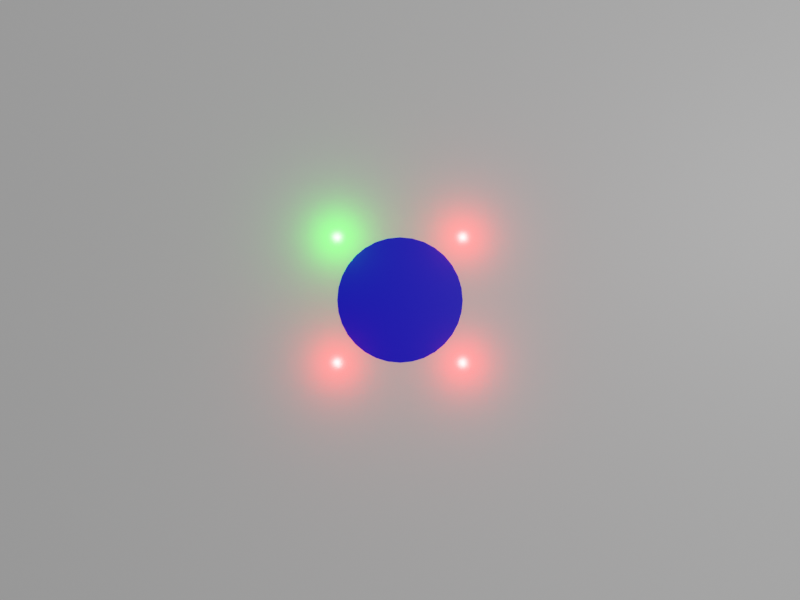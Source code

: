 # Source: Blender_model.blend  (saved by Blender 3.5.10; exported with 4.5.12 LTS)
import bpy
from mathutils import Matrix  # noqa: F401  (used for matrix-valued properties, if any)

bpy.ops.wm.read_factory_settings(use_empty=True)
scene = bpy.context.scene
scene.name = 'Scene'

# ---- collections
col_collection = bpy.data.collections.new('Collection'); scene.collection.children.link(col_collection)

# ---- materials (node trees are filled in below, after node groups)
mat_material = bpy.data.materials.new('Material')
mat_material.alpha_threshold = 0.0
mat_material.use_transparent_shadow = False
mat_material.roughness = 0.5
mat_material.line_color = (0.0, 0.0, 0.0, 1.0)
mat_material_001 = bpy.data.materials.new('Material.001')
mat_material_001.use_transparent_shadow = False

# ---- material node trees
mat_material.use_nodes = True; mat_material.node_tree.nodes.clear()
_N = mat_material.node_tree.nodes; _L = mat_material.node_tree.links
n0 = _N.new('ShaderNodeOutputMaterial'); n0.name = 'Material Output'; n0.location = (300, 300)
n1 = _N.new('ShaderNodeBsdfPrincipled'); n1.name = 'Principled BSDF'; n1.location = (10, 300)
n1.distribution = 'GGX'
n1.subsurface_method = 'RANDOM_WALK_SKIN'
n1.inputs[3].default_value = 1.45
n1.inputs[27].default_value = (0.0, 0.0, 0.0, 1.0)
n1.inputs[28].default_value = 1.0
_L.new(n1.outputs[0], n0.inputs[0])
n0.is_active_output = True
mat_material_001.use_nodes = True; mat_material_001.node_tree.nodes.clear()
_N = mat_material_001.node_tree.nodes; _L = mat_material_001.node_tree.links
n0 = _N.new('ShaderNodeBsdfPrincipled'); n0.name = 'Principled BSDF'; n0.location = (10, 300)
n0.distribution = 'GGX'
n0.subsurface_method = 'RANDOM_WALK_SKIN'
n0.inputs[0].default_value = (0.0, 0.0, 1.0, 1.0)
n0.inputs[3].default_value = 1.45
n0.inputs[27].default_value = (0.0, 0.0, 0.0, 1.0)
n0.inputs[28].default_value = 1.0
n1 = _N.new('ShaderNodeOutputMaterial'); n1.name = 'Material Output'; n1.location = (300, 300)
_L.new(n0.outputs[0], n1.inputs[0])
n1.is_active_output = True

# ---- world
world_world = bpy.data.worlds.new('World'); scene.world = world_world
world_world.use_nodes = True; world_world.node_tree.nodes.clear()
_N = world_world.node_tree.nodes; _L = world_world.node_tree.links
n0 = _N.new('ShaderNodeOutputWorld'); n0.name = 'World Output'; n0.location = (300, 300)
n1 = _N.new('ShaderNodeBackground'); n1.name = 'Background'; n1.location = (10, 300)
n1.inputs[0].default_value = (0.05088, 0.05088, 0.05088, 1.0)
_L.new(n1.outputs[0], n0.inputs[0])
n0.is_active_output = True
world_world.color = (0.05088, 0.05088, 0.05088)
world_world.use_sun_shadow = False
world_world.sun_shadow_jitter_overblur = 0.0

# ---- cameras
cam_camera = bpy.data.cameras.new('Camera')
cam_camera.clip_end = 100.0
cam_camera.lens = 28.25
cam_camera.ortho_scale = 7.314
cam_camera.lens_unit = 'FOV'

# ---- lights
light_light = bpy.data.lights.new('Light', 'POINT')
light_light.transmission_factor = 0.0
light_light.energy = 1000.0
light_light.shadow_soft_size = 0.1
light_light.shadow_maximum_resolution = 0.006
light_light.use_absolute_resolution = True
light_point = bpy.data.lights.new('Point', 'POINT')
light_point.color = (1.0, 0.0, 0.0)
light_point.specular_factor = 0.0
light_point.diffuse_factor = 0.01408
light_point.transmission_factor = 0.0
light_point.volume_factor = 0.0
light_point.energy = 3.0
light_point.shadow_soft_size = 0.01
light_point.shadow_maximum_resolution = 0.006
light_point.use_absolute_resolution = True
light_point_001 = bpy.data.lights.new('Point.001', 'POINT')
light_point_001.color = (0.0, 1.0, 0.0)
light_point_001.specular_factor = 0.0
light_point_001.diffuse_factor = 0.01408
light_point_001.transmission_factor = 0.0
light_point_001.volume_factor = 0.0
light_point_001.energy = 3.0
light_point_001.shadow_soft_size = 0.01
light_point_001.shadow_maximum_resolution = 0.006
light_point_001.use_absolute_resolution = True
light_point_002 = bpy.data.lights.new('Point.002', 'POINT')
light_point_002.color = (1.0, 0.0, 0.0)
light_point_002.specular_factor = 0.0
light_point_002.diffuse_factor = 0.01408
light_point_002.transmission_factor = 0.0
light_point_002.volume_factor = 0.0
light_point_002.energy = 3.0
light_point_002.shadow_soft_size = 0.01
light_point_002.shadow_maximum_resolution = 0.006
light_point_002.use_absolute_resolution = True
light_point_003 = bpy.data.lights.new('Point.003', 'POINT')
light_point_003.color = (1.0, 0.0, 0.0)
light_point_003.specular_factor = 0.0
light_point_003.diffuse_factor = 0.01408
light_point_003.transmission_factor = 0.0
light_point_003.volume_factor = 0.0
light_point_003.energy = 3.0
light_point_003.shadow_soft_size = 0.01
light_point_003.shadow_maximum_resolution = 0.006
light_point_003.use_absolute_resolution = True

# ---- meshes
me_cube = bpy.data.meshes.new('Cube')
me_cube.from_pydata([(1.0, 1.0, 1.0), (1.0, 1.0, -1.0), (1.0, -1.0, 1.0), (1.0, -1.0, -1.0), (-1.0, 1.0, 1.0), (-1.0, 1.0, -1.0), (-1.0, -1.0, 1.0), (-1.0, -1.0, -1.0)], [], [(0, 4, 6, 2), (3, 2, 6, 7), (7, 6, 4, 5), (5, 1, 3, 7), (1, 0, 2, 3), (5, 4, 0, 1)])
_uv = me_cube.uv_layers.new(name='UVMap')
_uv.uv.foreach_set('vector', [0.625, 0.5, 0.875, 0.5, 0.875, 0.75, 0.625, 0.75, 0.375, 0.75, 0.625, 0.75, 0.625, 1.0, 0.375, 1.0, 0.375, 0.0, 0.625, 0.0, 0.625, 0.25, 0.375, 0.25, 0.125, 0.5, 0.375, 0.5, 0.375, 0.75, 0.125, 0.75, 0.375, 0.5, 0.625, 0.5, 0.625, 0.75, 0.375, 0.75, 0.375, 0.25, 0.625, 0.25, 0.625, 0.5, 0.375, 0.5])
me_cube.materials.append(mat_material)
me_cube.use_mirror_vertex_groups = False
me_cube.update()
me_cylinder = bpy.data.meshes.new('Cylinder')
me_cylinder.from_pydata([(0.0, 1.0, -1.0), (0.0, 1.0, 1.0), (0.1951, 0.9808, -1.0), (0.1951, 0.9808, 1.0), (0.3827, 0.9239, -1.0), (0.3827, 0.9239, 1.0), (0.5556, 0.8315, -1.0), (0.5556, 0.8315, 1.0), (0.7071, 0.7071, -1.0), (0.7071, 0.7071, 1.0), (0.8315, 0.5556, -1.0), (0.8315, 0.5556, 1.0), (0.9239, 0.3827, -1.0), (0.9239, 0.3827, 1.0), (0.9808, 0.1951, -1.0), (0.9808, 0.1951, 1.0), (1.0, 0.0, -1.0), (1.0, 0.0, 1.0), (0.9808, -0.1951, -1.0), (0.9808, -0.1951, 1.0), (0.9239, -0.3827, -1.0), (0.9239, -0.3827, 1.0), (0.8315, -0.5556, -1.0), (0.8315, -0.5556, 1.0), (0.7071, -0.7071, -1.0), (0.7071, -0.7071, 1.0), (0.5556, -0.8315, -1.0), (0.5556, -0.8315, 1.0), (0.3827, -0.9239, -1.0), (0.3827, -0.9239, 1.0), (0.1951, -0.9808, -1.0), (0.1951, -0.9808, 1.0), (0.0, -1.0, -1.0), (0.0, -1.0, 1.0), (-0.1951, -0.9808, -1.0), (-0.1951, -0.9808, 1.0), (-0.3827, -0.9239, -1.0), (-0.3827, -0.9239, 1.0), (-0.5556, -0.8315, -1.0), (-0.5556, -0.8315, 1.0), (-0.7071, -0.7071, -1.0), (-0.7071, -0.7071, 1.0), (-0.8315, -0.5556, -1.0), (-0.8315, -0.5556, 1.0), (-0.9239, -0.3827, -1.0), (-0.9239, -0.3827, 1.0), (-0.9808, -0.1951, -1.0), (-0.9808, -0.1951, 1.0), (-1.0, 0.0, -1.0), (-1.0, 0.0, 1.0), (-0.9808, 0.1951, -1.0), (-0.9808, 0.1951, 1.0), (-0.9239, 0.3827, -1.0), (-0.9239, 0.3827, 1.0), (-0.8315, 0.5556, -1.0), (-0.8315, 0.5556, 1.0), (-0.7071, 0.7071, -1.0), (-0.7071, 0.7071, 1.0), (-0.5556, 0.8315, -1.0), (-0.5556, 0.8315, 1.0), (-0.3827, 0.9239, -1.0), (-0.3827, 0.9239, 1.0), (-0.1951, 0.9808, -1.0), (-0.1951, 0.9808, 1.0)], [], [(0, 1, 3, 2), (2, 3, 5, 4), (4, 5, 7, 6), (6, 7, 9, 8), (8, 9, 11, 10), (10, 11, 13, 12), (12, 13, 15, 14), (14, 15, 17, 16), (16, 17, 19, 18), (18, 19, 21, 20), (20, 21, 23, 22), (22, 23, 25, 24), (24, 25, 27, 26), (26, 27, 29, 28), (28, 29, 31, 30), (30, 31, 33, 32), (32, 33, 35, 34), (34, 35, 37, 36), (36, 37, 39, 38), (38, 39, 41, 40), (40, 41, 43, 42), (42, 43, 45, 44), (44, 45, 47, 46), (46, 47, 49, 48), (48, 49, 51, 50), (50, 51, 53, 52), (52, 53, 55, 54), (54, 55, 57, 56), (56, 57, 59, 58), (58, 59, 61, 60), (3, 1, 63, 61, 59, 57, 55, 53, 51, 49, 47, 45, 43, 41, 39, 37, 35, 33, 31, 29, 27, 25, 23, 21, 19, 17, 15, 13, 11, 9, 7, 5), (60, 61, 63, 62), (62, 63, 1, 0), (0, 2, 4, 6, 8, 10, 12, 14, 16, 18, 20, 22, 24, 26, 28, 30, 32, 34, 36, 38, 40, 42, 44, 46, 48, 50, 52, 54, 56, 58, 60, 62)])
_uv = me_cylinder.uv_layers.new(name='UVMap')
_uv.uv.foreach_set('vector', [1.0, 0.5, 1.0, 1.0, 0.9688, 1.0, 0.9688, 0.5, 0.9688, 0.5, 0.9688, 1.0, 0.9375, 1.0, 0.9375, 0.5, 0.9375, 0.5, 0.9375, 1.0, 0.9062, 1.0, 0.9062, 0.5, 0.9062, 0.5, 0.9062, 1.0, 0.875, 1.0, 0.875, 0.5, 0.875, 0.5, 0.875, 1.0, 0.8438, 1.0, 0.8438, 0.5, 0.8438, 0.5, 0.8438, 1.0, 0.8125, 1.0, 0.8125, 0.5, 0.8125, 0.5, 0.8125, 1.0, 0.7812, 1.0, 0.7812, 0.5, 0.7812, 0.5, 0.7812, 1.0, 0.75, 1.0, 0.75, 0.5, 0.75, 0.5, 0.75, 1.0, 0.7188, 1.0, 0.7188, 0.5, 0.7188, 0.5, 0.7188, 1.0, 0.6875, 1.0, 0.6875, 0.5, 0.6875, 0.5, 0.6875, 1.0, 0.6562, 1.0, 0.6562, 0.5, 0.6562, 0.5, 0.6562, 1.0, 0.625, 1.0, 0.625, 0.5, 0.625, 0.5, 0.625, 1.0, 0.5938, 1.0, 0.5938, 0.5, 0.5938, 0.5, 0.5938, 1.0, 0.5625, 1.0, 0.5625, 0.5, 0.5625, 0.5, 0.5625, 1.0, 0.5312, 1.0, 0.5312, 0.5, 0.5312, 0.5, 0.5312, 1.0, 0.5, 1.0, 0.5, 0.5, 0.5, 0.5, 0.5, 1.0, 0.4688, 1.0, 0.4688, 0.5, 0.4688, 0.5, 0.4688, 1.0, 0.4375, 1.0, 0.4375, 0.5, 0.4375, 0.5, 0.4375, 1.0, 0.4062, 1.0, 0.4062, 0.5, 0.4062, 0.5, 0.4062, 1.0, 0.375, 1.0, 0.375, 0.5, 0.375, 0.5, 0.375, 1.0, 0.3438, 1.0, 0.3438, 0.5, 0.3438, 0.5, 0.3438, 1.0, 0.3125, 1.0, 0.3125, 0.5, 0.3125, 0.5, 0.3125, 1.0, 0.2812, 1.0, 0.2812, 0.5, 0.2812, 0.5, 0.2812, 1.0, 0.25, 1.0, 0.25, 0.5, 0.25, 0.5, 0.25, 1.0, 0.2188, 1.0, 0.2188, 0.5, 0.2188, 0.5, 0.2188, 1.0, 0.1875, 1.0, 0.1875, 0.5, 0.1875, 0.5, 0.1875, 1.0, 0.1562, 1.0, 0.1562, 0.5, 0.1562, 0.5, 0.1562, 1.0, 0.125, 1.0, 0.125, 0.5, 0.125, 0.5, 0.125, 1.0, 0.09375, 1.0, 0.09375, 0.5, 0.09375, 0.5, 0.09375, 1.0, 0.0625, 1.0, 0.0625, 0.5, 0.2968, 0.4854, 0.25, 0.49, 0.2032, 0.4854, 0.1582, 0.4717, 0.1167, 0.4496, 0.08029, 0.4197, 0.05045, 0.3833, 0.02827, 0.3418, 0.01461, 0.2968, 0.01, 0.25, 0.01461, 0.2032, 0.02827, 0.1582, 0.05045, 0.1167, 0.08029, 0.08029, 0.1167, 0.05045, 0.1582, 0.02827, 0.2032, 0.01461, 0.25, 0.01, 0.2968, 0.01461, 0.3418, 0.02827, 0.3833, 0.05045, 0.4197, 0.08029, 0.4496, 0.1167, 0.4717, 0.1582, 0.4854, 0.2032, 0.49, 0.25, 0.4854, 0.2968, 0.4717, 0.3418, 0.4496, 0.3833, 0.4197, 0.4197, 0.3833, 0.4496, 0.3418, 0.4717, 0.0625, 0.5, 0.0625, 1.0, 0.03125, 1.0, 0.03125, 0.5, 0.03125, 0.5, 0.03125, 1.0, 0.0, 1.0, 0.0, 0.5, 0.75, 0.49, 0.7968, 0.4854, 0.8418, 0.4717, 0.8833, 0.4496, 0.9197, 0.4197, 0.9496, 0.3833, 0.9717, 0.3418, 0.9854, 0.2968, 0.99, 0.25, 0.9854, 0.2032, 0.9717, 0.1582, 0.9496, 0.1167, 0.9197, 0.08029, 0.8833, 0.05045, 0.8418, 0.02827, 0.7968, 0.01461, 0.75, 0.01, 0.7032, 0.01461, 0.6582, 0.02827, 0.6167, 0.05045, 0.5803, 0.08029, 0.5504, 0.1167, 0.5283, 0.1582, 0.5146, 0.2032, 0.51, 0.25, 0.5146, 0.2968, 0.5283, 0.3418, 0.5504, 0.3833, 0.5803, 0.4197, 0.6167, 0.4496, 0.6582, 0.4717, 0.7032, 0.4854])
me_cylinder.materials.append(mat_material_001)
me_cylinder.update()

# ---- objects
ob_cube = bpy.data.objects.new('Cube', me_cube)
ob_light = bpy.data.objects.new('Light', light_light)
ob_camera = bpy.data.objects.new('Camera', cam_camera)
ob_point = bpy.data.objects.new('Point', light_point)
ob_point_001 = bpy.data.objects.new('Point.001', light_point_001)
ob_point_002 = bpy.data.objects.new('Point.002', light_point_002)
ob_cylinder = bpy.data.objects.new('Cylinder', me_cylinder)
ob_point_003 = bpy.data.objects.new('Point.003', light_point_003)

# ---- transforms, parenting, visibility, modifiers, constraints
ob_cube.location = (0.0, 0.0, -0.305)
ob_cube.scale = (1.374, 1.256, 0.3048)
ob_cube.lock_rotations_4d = False
ob_cube.empty_display_type = 'ARROWS'
ob_cube.lineart.crease_threshold = 0.0
_m = ob_cube.modifiers.new('Boolean', 'BOOLEAN')
_m.object = ob_cylinder
ob_light.location = (4.076, 1.005, 5.904)
ob_light.rotation_euler = (0.6503, 0.05522, 1.866)
ob_light.lock_rotations_4d = False
ob_light.empty_display_type = 'ARROWS'
ob_light.color = (0.0, 0.0, 0.0, 0.0)
ob_light.lineart.crease_threshold = 0.0
ob_camera.location = (0.0, 0.0, 1.0)
ob_camera.lock_rotations_4d = False
ob_camera.empty_display_type = 'ARROWS'
ob_camera.color = (0.0, 0.0, 0.0, 0.0)
ob_camera.display_type = 'WIRE'
ob_camera.lineart.crease_threshold = 0.0
ob_point.location = (0.1, 0.1, 0.0)
ob_point_001.location = (-0.1, 0.1, 0.0)
ob_point_002.location = (-0.1, -0.1, 0.0)
ob_cylinder.location = (0.0, 0.0, -0.1)
ob_cylinder.scale = (0.1, 0.1, 0.1)
ob_point_003.location = (0.1, -0.1, 0.0)

# ---- collection membership
col_collection.objects.link(ob_cube)
col_collection.objects.link(ob_light)
col_collection.objects.link(ob_camera)
col_collection.objects.link(ob_point)
col_collection.objects.link(ob_point_001)
col_collection.objects.link(ob_point_002)
col_collection.objects.link(ob_cylinder)
col_collection.objects.link(ob_point_003)

# ---- scene / render settings (as saved in the file)
scene.camera = ob_camera
scene.frame_start = 1; scene.frame_end = 250; scene.frame_set(0)
scene.render.engine = 'BLENDER_EEVEE_NEXT'
scene.render.resolution_x = 1600
scene.render.resolution_y = 1200
scene.cycles.sampling_pattern = 'TABULATED_SOBOL'
scene.view_settings.view_transform = 'Filmic'
bpy.context.view_layer.update()
